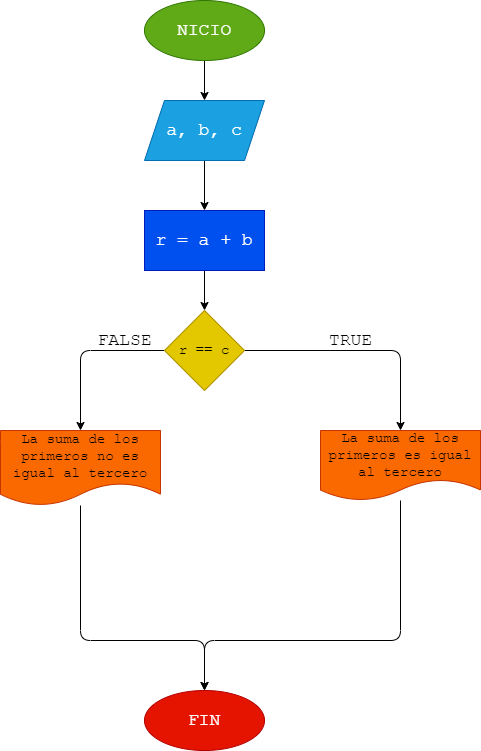

The diagram above was exported from draw.io. Its source (the exported page's mxGraphModel, read from the mxfile embedded in the PNG):
<mxGraphModel dx="714" dy="503" grid="1" gridSize="10" guides="1" tooltips="1" connect="1" arrows="1" fold="1" page="1" pageScale="1" pageWidth="827" pageHeight="1169" math="0" shadow="0">
  <root>
    <mxCell id="0" />
    <mxCell id="1" parent="0" />
    <mxCell id="2" value="" style="edgeStyle=none;html=1;fontFamily=Courier New;fontSize=18;" edge="1" parent="1" source="3" target="5">
      <mxGeometry relative="1" as="geometry" />
    </mxCell>
    <mxCell id="3" value="NICIO" style="ellipse;whiteSpace=wrap;html=1;fillColor=#60a917;fontColor=#ffffff;strokeColor=#2D7600;fontFamily=Courier New;fontSize=18;" vertex="1" parent="1">
      <mxGeometry x="294" width="120" height="60" as="geometry" />
    </mxCell>
    <mxCell id="4" value="" style="edgeStyle=none;html=1;fontFamily=Courier New;fontSize=18;" edge="1" parent="1" source="5" target="7">
      <mxGeometry relative="1" as="geometry" />
    </mxCell>
    <mxCell id="5" value="a, b, c" style="shape=parallelogram;perimeter=parallelogramPerimeter;whiteSpace=wrap;html=1;fixedSize=1;fillColor=#1ba1e2;fontColor=#ffffff;strokeColor=#006EAF;fontFamily=Courier New;fontSize=18;" vertex="1" parent="1">
      <mxGeometry x="294" y="100" width="120" height="60" as="geometry" />
    </mxCell>
    <mxCell id="6" value="" style="edgeStyle=none;html=1;fontFamily=Courier New;fontSize=18;" edge="1" parent="1" source="7" target="10">
      <mxGeometry relative="1" as="geometry" />
    </mxCell>
    <mxCell id="7" value="r = a + b" style="whiteSpace=wrap;html=1;fillColor=#0050ef;fontColor=#ffffff;strokeColor=#001DBC;fontFamily=Courier New;fontSize=18;" vertex="1" parent="1">
      <mxGeometry x="294" y="210" width="120" height="60" as="geometry" />
    </mxCell>
    <mxCell id="8" value="" style="edgeStyle=none;html=1;fontFamily=Courier New;fontSize=18;" edge="1" parent="1" source="10" target="12">
      <mxGeometry relative="1" as="geometry">
        <Array as="points">
          <mxPoint x="550" y="350" />
        </Array>
      </mxGeometry>
    </mxCell>
    <mxCell id="9" value="" style="edgeStyle=none;html=1;fontFamily=Courier New;fontSize=18;entryX=0.5;entryY=0;entryDx=0;entryDy=0;" edge="1" parent="1" source="10" target="19">
      <mxGeometry relative="1" as="geometry">
        <Array as="points">
          <mxPoint x="230" y="350" />
        </Array>
        <mxPoint x="230" y="420" as="targetPoint" />
      </mxGeometry>
    </mxCell>
    <mxCell id="10" value="r == c" style="rhombus;whiteSpace=wrap;html=1;fillColor=#e3c800;fontColor=#000000;strokeColor=#B09500;fontFamily=Courier New;fontSize=14;" vertex="1" parent="1">
      <mxGeometry x="314" y="310" width="80" height="80" as="geometry" />
    </mxCell>
    <mxCell id="11" style="edgeStyle=none;html=1;entryX=0.5;entryY=0;entryDx=0;entryDy=0;fontFamily=Courier New;fontSize=18;" edge="1" parent="1" source="12" target="20">
      <mxGeometry relative="1" as="geometry">
        <Array as="points">
          <mxPoint x="550" y="640" />
          <mxPoint x="354" y="640" />
        </Array>
      </mxGeometry>
    </mxCell>
    <mxCell id="12" value="La suma de los primeros es igual al tercero" style="shape=document;whiteSpace=wrap;html=1;boundedLbl=1;fillColor=#fa6800;fontColor=#000000;strokeColor=#C73500;fontFamily=Courier New;fontSize=14;" vertex="1" parent="1">
      <mxGeometry x="470" y="430" width="160" height="70" as="geometry" />
    </mxCell>
    <mxCell id="18" style="edgeStyle=none;html=1;entryX=0.5;entryY=0;entryDx=0;entryDy=0;fontFamily=Courier New;fontSize=18;" edge="1" parent="1" source="19" target="20">
      <mxGeometry relative="1" as="geometry">
        <Array as="points">
          <mxPoint x="230" y="640" />
          <mxPoint x="354" y="640" />
        </Array>
      </mxGeometry>
    </mxCell>
    <mxCell id="19" value="La suma de los primeros no es igual al tercero" style="shape=document;whiteSpace=wrap;html=1;boundedLbl=1;fillColor=#fa6800;fontColor=#000000;strokeColor=#C73500;fontFamily=Courier New;fontSize=14;" vertex="1" parent="1">
      <mxGeometry x="150" y="430" width="160" height="75" as="geometry" />
    </mxCell>
    <mxCell id="20" value="FIN" style="ellipse;whiteSpace=wrap;html=1;fillColor=#e51400;fontColor=#ffffff;strokeColor=#B20000;fontFamily=Courier New;fontSize=18;" vertex="1" parent="1">
      <mxGeometry x="294" y="690" width="120" height="60" as="geometry" />
    </mxCell>
    <mxCell id="21" value="TRUE" style="text;html=1;align=center;verticalAlign=middle;resizable=0;points=[];autosize=1;strokeColor=none;fillColor=none;fontSize=18;fontFamily=Courier New;" vertex="1" parent="1">
      <mxGeometry x="465" y="320" width="70" height="40" as="geometry" />
    </mxCell>
    <mxCell id="22" value="FALSE" style="text;html=1;align=center;verticalAlign=middle;resizable=0;points=[];autosize=1;strokeColor=none;fillColor=none;fontSize=18;fontFamily=Courier New;" vertex="1" parent="1">
      <mxGeometry x="234" y="320" width="80" height="40" as="geometry" />
    </mxCell>
  </root>
</mxGraphModel>